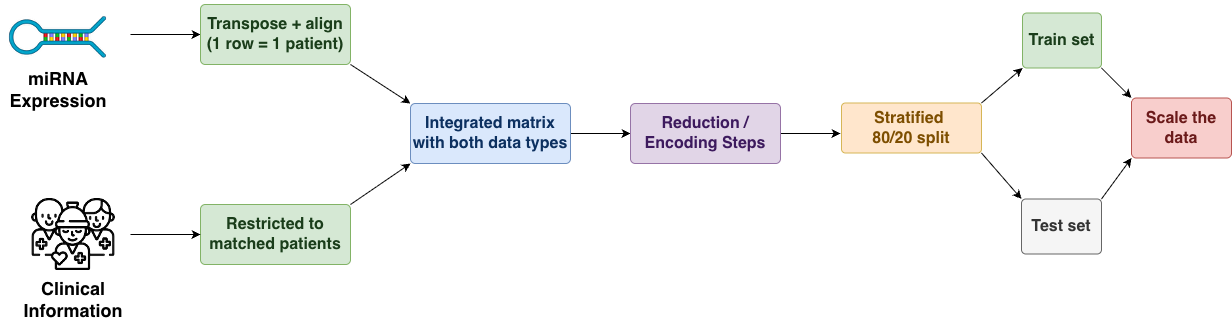

The diagram above was exported from draw.io. Its source (the exported page's mxGraphModel, read from the mxfile embedded in the PNG):
<mxGraphModel dx="3185" dy="1465" grid="1" gridSize="10" guides="1" tooltips="1" connect="1" arrows="1" fold="1" page="1" pageScale="1" pageWidth="850" pageHeight="1100" math="0" shadow="0">
  <root>
    <mxCell id="0" />
    <mxCell id="1" parent="0" />
    <mxCell id="2" parent="1" style="rounded=1;whiteSpace=wrap;html=1;fillColor=#d5e8d4;strokeColor=#82b366;fontColor=#1a3d1a;arcSize=8;align=center;verticalAlign=middle;" value="&lt;div&gt;&lt;span style=&quot;background-color: transparent; color: light-dark(rgb(26, 61, 26), rgb(172, 202, 172));&quot;&gt;&lt;font size=&quot;3&quot; style=&quot;&quot;&gt;&lt;b&gt;Restricted to&lt;/b&gt;&lt;/font&gt;&lt;/span&gt;&lt;/div&gt;&lt;div&gt;&lt;span style=&quot;background-color: transparent; color: light-dark(rgb(26, 61, 26), rgb(172, 202, 172));&quot;&gt;&lt;font size=&quot;3&quot; style=&quot;&quot;&gt;&lt;b&gt;matched patients&lt;/b&gt;&lt;/font&gt;&lt;/span&gt;&lt;/div&gt;" vertex="1">
      <mxGeometry height="60" width="150" x="-480" y="1404" as="geometry" />
    </mxCell>
    <mxCell id="3" edge="1" parent="1" style="edgeStyle=orthogonalEdgeStyle;" target="2">
      <mxGeometry relative="1" as="geometry">
        <mxPoint x="-550" y="1434" as="sourcePoint" />
      </mxGeometry>
    </mxCell>
    <mxCell id="4" edge="1" parent="1" style="edgeStyle=orthogonalEdgeStyle;">
      <mxGeometry relative="1" as="geometry">
        <mxPoint x="-550" y="1234" as="sourcePoint" />
        <mxPoint x="-480" y="1234" as="targetPoint" />
      </mxGeometry>
    </mxCell>
    <mxCell id="5" edge="1" parent="1" source="6" style="edgeStyle=orthogonalEdgeStyle;rounded=0;orthogonalLoop=1;jettySize=auto;html=1;" target="8" value="">
      <mxGeometry relative="1" as="geometry" />
    </mxCell>
    <mxCell id="6" parent="1" style="rounded=1;whiteSpace=wrap;html=1;fillColor=#dae8fc;strokeColor=#6c8ebf;fontColor=#0c3060;arcSize=8;align=center;verticalAlign=middle;fontSize=13;" value="&lt;b style=&quot;background-color: transparent; color: light-dark(rgb(12, 48, 96), rgb(172, 203, 244));&quot;&gt;&lt;font size=&quot;3&quot;&gt;Integrated matrix with both data types&lt;/font&gt;&lt;/b&gt;" vertex="1">
      <mxGeometry height="60" width="160" x="-270" y="1303" as="geometry" />
    </mxCell>
    <mxCell id="7" edge="1" parent="1" source="8" style="edgeStyle=orthogonalEdgeStyle;rounded=0;orthogonalLoop=1;jettySize=auto;html=1;" value="">
      <mxGeometry relative="1" as="geometry">
        <mxPoint x="160" y="1333.0000000000005" as="targetPoint" />
      </mxGeometry>
    </mxCell>
    <mxCell id="8" parent="1" style="rounded=1;whiteSpace=wrap;html=1;fillColor=#e1d5e7;strokeColor=#9673a6;fontColor=#3d1a5e;arcSize=8;align=center;verticalAlign=middle;fontSize=13;" value="&lt;b&gt;&lt;font style=&quot;font-size: 16px;&quot;&gt;Reduction / Encoding Steps&lt;/font&gt;&lt;/b&gt;" vertex="1">
      <mxGeometry height="60" width="150" x="-50" y="1303" as="geometry" />
    </mxCell>
    <mxCell id="9" edge="1" parent="1" source="11" style="rounded=0;orthogonalLoop=1;jettySize=auto;html=1;entryX=0;entryY=1;entryDx=0;entryDy=0;exitX=1;exitY=0;exitDx=0;exitDy=0;" target="13">
      <mxGeometry relative="1" as="geometry" />
    </mxCell>
    <mxCell id="10" edge="1" parent="1" source="11" style="rounded=0;orthogonalLoop=1;jettySize=auto;html=1;entryX=0;entryY=0;entryDx=0;entryDy=0;exitX=1;exitY=1;exitDx=0;exitDy=0;" target="15">
      <mxGeometry relative="1" as="geometry" />
    </mxCell>
    <mxCell id="11" parent="1" style="rounded=1;whiteSpace=wrap;html=1;fillColor=#ffe6cc;strokeColor=#d6b656;fontColor=#7d4e00;arcSize=8;align=center;verticalAlign=middle;fontSize=13;" value="&lt;b&gt;&lt;font style=&quot;font-size: 16px;&quot;&gt;Stratified&amp;nbsp;&lt;/font&gt;&lt;/b&gt;&lt;div&gt;&lt;b&gt;&lt;font style=&quot;font-size: 16px;&quot;&gt;80/20 split&lt;/font&gt;&lt;/b&gt;&lt;/div&gt;" vertex="1">
      <mxGeometry height="50" width="140" x="161" y="1302.5" as="geometry" />
    </mxCell>
    <mxCell id="12" edge="1" parent="1" source="13" style="rounded=0;orthogonalLoop=1;jettySize=auto;html=1;entryX=0;entryY=0;entryDx=0;entryDy=0;exitX=1;exitY=1;exitDx=0;exitDy=0;" target="16">
      <mxGeometry relative="1" as="geometry" />
    </mxCell>
    <mxCell id="13" parent="1" style="rounded=1;whiteSpace=wrap;html=1;fillColor=#d5e8d4;strokeColor=#82b366;fontColor=#1a3d1a;arcSize=8;align=center;verticalAlign=middle;fontSize=13;" value="&lt;b&gt;&lt;font style=&quot;font-size: 16px;&quot;&gt;Train set&lt;/font&gt;&lt;/b&gt;" vertex="1">
      <mxGeometry height="55" width="79" x="342" y="1212.5" as="geometry" />
    </mxCell>
    <mxCell id="14" edge="1" parent="1" source="15" style="rounded=0;orthogonalLoop=1;jettySize=auto;html=1;entryX=0;entryY=1;entryDx=0;entryDy=0;exitX=1;exitY=0;exitDx=0;exitDy=0;" target="16">
      <mxGeometry relative="1" as="geometry" />
    </mxCell>
    <mxCell id="15" parent="1" style="rounded=1;whiteSpace=wrap;html=1;fillColor=#f5f5f5;strokeColor=#666666;fontColor=#333333;arcSize=8;align=center;verticalAlign=middle;fontSize=13;" value="&lt;b&gt;&lt;font style=&quot;font-size: 16px;&quot;&gt;Test set&lt;/font&gt;&lt;/b&gt;" vertex="1">
      <mxGeometry height="55" width="80" x="341" y="1398.5" as="geometry" />
    </mxCell>
    <mxCell id="16" parent="1" style="rounded=1;whiteSpace=wrap;html=1;fillColor=#f8cecc;strokeColor=#b85450;fontColor=#6b1a1a;arcSize=8;align=center;verticalAlign=middle;fontSize=13;" value="&lt;b&gt;&lt;font style=&quot;font-size: 16px;&quot;&gt;Scale the data&lt;/font&gt;&lt;/b&gt;" vertex="1">
      <mxGeometry height="60" width="100" x="451" y="1297.5" as="geometry" />
    </mxCell>
    <mxCell id="17" parent="1" style="shape=image;verticalLabelPosition=bottom;labelBackgroundColor=default;verticalAlign=top;aspect=fixed;imageAspect=0;image=data:image/png,(base64 omitted: 7880 chars);" value="" vertex="1">
      <mxGeometry height="68" width="115" x="-680" y="1200" as="geometry" />
    </mxCell>
    <mxCell id="18" parent="1" style="shape=image;verticalLabelPosition=bottom;labelBackgroundColor=default;verticalAlign=top;aspect=fixed;imageAspect=0;image=data:image/png,(base64 omitted: 13472 chars);" value="" vertex="1">
      <mxGeometry height="84" width="84" x="-649" y="1392" as="geometry" />
    </mxCell>
    <mxCell id="19" parent="1" style="text;html=1;whiteSpace=wrap;strokeColor=none;fillColor=none;align=center;verticalAlign=middle;rounded=0;fontSize=18;" value="&lt;b&gt;Clinical&lt;/b&gt;&lt;div&gt;&lt;b&gt;Information&lt;/b&gt;&lt;/div&gt;" vertex="1">
      <mxGeometry height="30" width="60" x="-637" y="1484" as="geometry" />
    </mxCell>
    <mxCell id="20" parent="1" style="text;html=1;whiteSpace=wrap;strokeColor=none;fillColor=none;align=center;verticalAlign=middle;rounded=0;fontSize=18;" value="&lt;b&gt;miRNA&lt;/b&gt;&lt;div&gt;&lt;b&gt;Expression&lt;/b&gt;&lt;/div&gt;" vertex="1">
      <mxGeometry height="30" width="60" x="-652.5" y="1274" as="geometry" />
    </mxCell>
    <mxCell id="21" edge="1" parent="1" source="2" style="exitX=1;exitY=0;exitDx=0;exitDy=0;entryX=0;entryY=1;entryDx=0;entryDy=0;" target="6">
      <mxGeometry relative="1" as="geometry">
        <mxPoint x="-420" y="1513" as="sourcePoint" />
        <mxPoint x="-260" y="1373" as="targetPoint" />
      </mxGeometry>
    </mxCell>
    <mxCell id="22" edge="1" parent="1" source="23" style="rounded=0;orthogonalLoop=1;jettySize=auto;html=1;entryX=0;entryY=0;entryDx=0;entryDy=0;exitX=1;exitY=1;exitDx=0;exitDy=0;" target="6" value="">
      <mxGeometry relative="1" as="geometry">
        <mxPoint x="-215" y="1203" as="targetPoint" />
      </mxGeometry>
    </mxCell>
    <mxCell id="23" parent="1" style="rounded=1;whiteSpace=wrap;html=1;fillColor=#d5e8d4;strokeColor=#82b366;fontColor=#1a3d1a;arcSize=8;align=center;verticalAlign=middle;" value="&lt;div&gt;&lt;font size=&quot;3&quot;&gt;&lt;b&gt;Transpose + align&lt;/b&gt;&lt;/font&gt;&lt;/div&gt;&lt;div&gt;&lt;font size=&quot;3&quot;&gt;&lt;b&gt;(1 row = 1 patient)&lt;/b&gt;&lt;/font&gt;&lt;/div&gt;" vertex="1">
      <mxGeometry height="60" width="150" x="-480" y="1204" as="geometry" />
    </mxCell>
  </root>
</mxGraphModel>